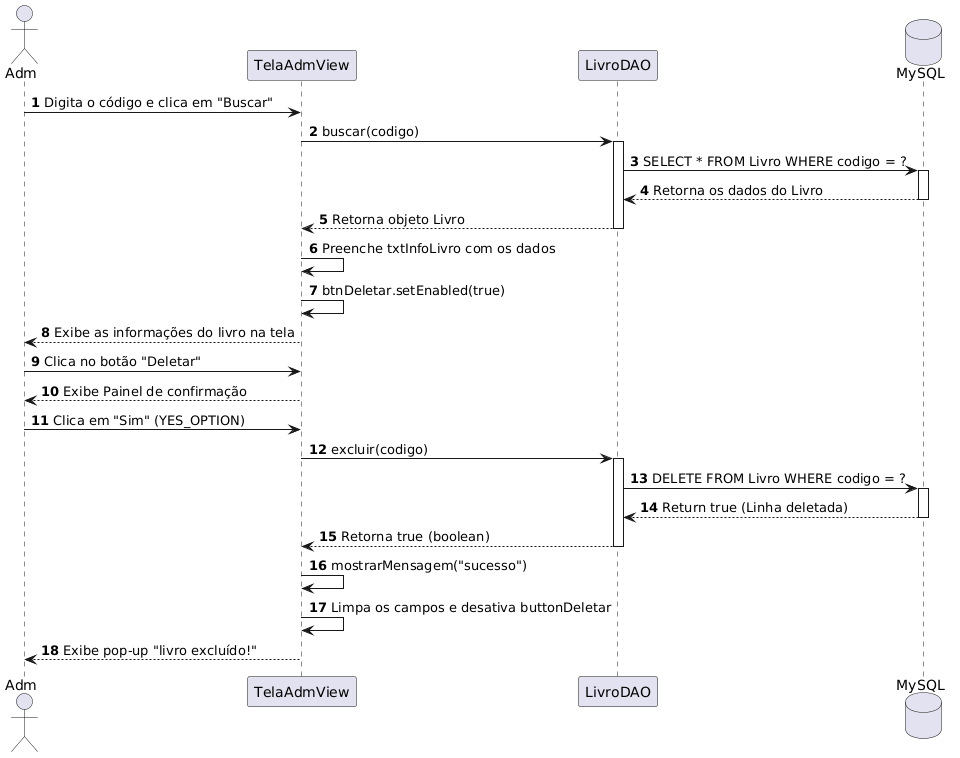

The diagram above was rendered by PlantUML. Its source (embedded in the PNG):
@startuml
autonumber

' Definindo os atores e participantes
actor "Adm" as Adm
participant "TelaAdmView" as Tela
participant "LivroDAO" as Dao
database "MySQL" as BD


Adm -> Tela: Digita o código e clica em "Buscar"

Tela -> Dao: buscar(codigo)
activate Dao

Dao -> BD: SELECT * FROM Livro WHERE codigo = ?
activate BD
BD --> Dao: Retorna os dados do Livro
deactivate BD

Dao --> Tela: Retorna objeto Livro 
deactivate Dao

Tela -> Tela: Preenche txtInfoLivro com os dados
Tela -> Tela: btnDeletar.setEnabled(true)
Tela --> Adm: Exibe as informações do livro na tela



Adm -> Tela: Clica no botão "Deletar"

Tela --> Adm: Exibe Painel de confirmação
Adm -> Tela: Clica em "Sim" (YES_OPTION)

Tela -> Dao: excluir(codigo)
activate Dao

Dao -> BD: DELETE FROM Livro WHERE codigo = ?
activate BD
BD --> Dao: Return true (Linha deletada)
deactivate BD

Dao --> Tela: Retorna true (boolean)
deactivate Dao

Tela -> Tela: mostrarMensagem("sucesso")
Tela -> Tela: Limpa os campos e desativa buttonDeletar

Tela --> Adm: Exibe pop-up "livro excluído!"
@enduml